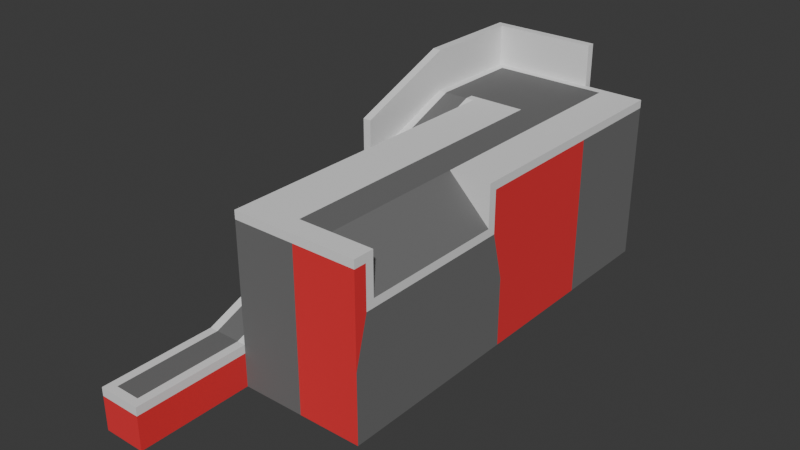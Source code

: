 # Source: lumber.blend  (saved by Blender 4.1.24; exported with 4.5.12 LTS)
import bpy
from mathutils import Matrix  # noqa: F401  (used for matrix-valued properties, if any)

bpy.ops.wm.read_factory_settings(use_empty=True)
scene = bpy.context.scene
scene.name = 'Scene'

# ---- collections
col_mill = bpy.data.collections.new('Mill'); scene.collection.children.link(col_mill)
col_logs = bpy.data.collections.new('Logs'); scene.collection.children.link(col_logs)

# ---- materials (node trees are filled in below, after node groups)
mat_color = bpy.data.materials.new('Color')
mat_color.use_transparent_shadow = False
mat_gray = bpy.data.materials.new('Gray')
mat_gray.alpha_threshold = 0.0
mat_gray.use_transparent_shadow = False
mat_gray.roughness = 0.5
mat_gray.line_color = (0.0, 0.0, 0.0, 1.0)
mat_black = bpy.data.materials.new('Black')
mat_black.use_transparent_shadow = False
mat_white = bpy.data.materials.new('White')
mat_white.alpha_threshold = 0.0
mat_white.use_transparent_shadow = False
mat_white.roughness = 0.5
mat_white.line_color = (0.0, 0.0, 0.0, 1.0)
mat_bark = bpy.data.materials.new('Bark')
mat_bark.use_transparent_shadow = False
mat_inside = bpy.data.materials.new('Inside')
mat_inside.use_transparent_shadow = False

# ---- material node trees
mat_color.use_nodes = True; mat_color.node_tree.nodes.clear()
_N = mat_color.node_tree.nodes; _L = mat_color.node_tree.links
n0 = _N.new('ShaderNodeBsdfPrincipled'); n0.name = 'Principled BSDF'; n0.location = (10, 300)
n0.inputs[0].default_value = (0.8002, 0.02496, 0.03283, 1.0)
n0.inputs[2].default_value = 1.0
n1 = _N.new('ShaderNodeOutputMaterial'); n1.name = 'Material Output'; n1.location = (300, 300)
_L.new(n0.outputs[0], n1.inputs[0])
n1.is_active_output = True
mat_gray.use_nodes = True; mat_gray.node_tree.nodes.clear()
_N = mat_gray.node_tree.nodes; _L = mat_gray.node_tree.links
n0 = _N.new('ShaderNodeOutputMaterial'); n0.name = 'Material Output'; n0.location = (300, 300)
n1 = _N.new('ShaderNodeBsdfPrincipled'); n1.name = 'Principled BSDF'; n1.location = (10, 300)
n1.inputs[0].default_value = (0.1548, 0.1548, 0.1548, 1.0)
n1.inputs[2].default_value = 1.0
n1.inputs[3].default_value = 1.45
_L.new(n1.outputs[0], n0.inputs[0])
n0.is_active_output = True
mat_black.use_nodes = True; mat_black.node_tree.nodes.clear()
_N = mat_black.node_tree.nodes; _L = mat_black.node_tree.links
n0 = _N.new('ShaderNodeBsdfPrincipled'); n0.name = 'Principled BSDF'; n0.location = (10, 300)
n0.inputs[0].default_value = (0.05042, 0.05042, 0.05042, 1.0)
n0.inputs[2].default_value = 1.0
n1 = _N.new('ShaderNodeOutputMaterial'); n1.name = 'Material Output'; n1.location = (300, 300)
_L.new(n0.outputs[0], n1.inputs[0])
n1.is_active_output = True
mat_white.use_nodes = True; mat_white.node_tree.nodes.clear()
_N = mat_white.node_tree.nodes; _L = mat_white.node_tree.links
n0 = _N.new('ShaderNodeOutputMaterial'); n0.name = 'Material Output'; n0.location = (300, 300)
n1 = _N.new('ShaderNodeBsdfPrincipled'); n1.name = 'Principled BSDF'; n1.location = (10, 300)
n1.inputs[2].default_value = 1.0
n1.inputs[3].default_value = 1.45
_L.new(n1.outputs[0], n0.inputs[0])
n0.is_active_output = True
mat_bark.use_nodes = True; mat_bark.node_tree.nodes.clear()
_N = mat_bark.node_tree.nodes; _L = mat_bark.node_tree.links
n0 = _N.new('ShaderNodeBsdfPrincipled'); n0.name = 'Principled BSDF'; n0.location = (10, 300)
n0.inputs[0].default_value = (0.07481, 0.02528, 0.007873, 1.0)
n0.inputs[2].default_value = 1.0
n1 = _N.new('ShaderNodeOutputMaterial'); n1.name = 'Material Output'; n1.location = (300, 300)
_L.new(n0.outputs[0], n1.inputs[0])
n1.is_active_output = True
mat_inside.use_nodes = True; mat_inside.node_tree.nodes.clear()
_N = mat_inside.node_tree.nodes; _L = mat_inside.node_tree.links
n0 = _N.new('ShaderNodeBsdfPrincipled'); n0.name = 'Principled BSDF'; n0.location = (10, 300)
n0.inputs[0].default_value = (0.8005, 0.3868, 0.1131, 1.0)
n0.inputs[2].default_value = 1.0
n1 = _N.new('ShaderNodeOutputMaterial'); n1.name = 'Material Output'; n1.location = (300, 300)
_L.new(n0.outputs[0], n1.inputs[0])
n1.is_active_output = True

# ---- world
world_world = bpy.data.worlds.new('World'); scene.world = world_world
world_world.use_nodes = True; world_world.node_tree.nodes.clear()
_N = world_world.node_tree.nodes; _L = world_world.node_tree.links
n0 = _N.new('ShaderNodeOutputWorld'); n0.name = 'World Output'; n0.location = (300, 300)
n1 = _N.new('ShaderNodeBackground'); n1.name = 'Background'; n1.location = (10, 300)
n1.inputs[0].default_value = (0.05088, 0.05088, 0.05088, 1.0)
_L.new(n1.outputs[0], n0.inputs[0])
n0.is_active_output = True
world_world.color = (0.05088, 0.05088, 0.05088)
world_world.use_sun_shadow = False
world_world.sun_shadow_jitter_overblur = 0.0

# ---- meshes
me_base = bpy.data.meshes.new('Base')
me_base.from_pydata([(5.0, 24.0, 15.0), (10.0, 25.0, 0.0), (10.0, -22.5, 15.0), (10.0, -22.5, 10.0), (-11.0, 26.0, 14.0), (-5.0, -25.0, 15.0), (-6.0, -25.0, 0.0), (10.0, -5.0, 15.0), (-5.0, -12.5, 15.0), (-5.0, 0.0, 15.0), (-6.0, 12.5, 15.0), (10.0, -12.5, 10.0), (10.0, -5.0, 10.0), (10.0, 12.5, 0.0), (-6.0, 0.0, 10.0), (-6.0, -12.5, 5.0), (-10.0, -12.5, 0.0), (-9.0, -25.0, 0.0), (-9.0, 24.0, 15.0), (-9.0, 12.5, 15.0), (-10.0, 0.0, 0.0), (-9.0, -12.5, 5.0), (-9.0, 0.0, 10.0), (2.5, 25.0, 0.0), (5.0, -22.5, 15.0), (2.5, -25.0, 0.0), (2.5, 24.0, 15.0), (5.0, -5.0, 15.0), (2.5, -12.5, 15.0), (10.0, -25.0, 15.0), (10.0, -25.0, 3.25), (10.0, -12.5, 3.25), (10.0, -2.5, 3.25), (10.0, -2.5, 15.0), (2.5, -25.0, 15.0), (5.0, -12.5, 15.0), (-5.0, -12.5, -5.0), (-5.0, -25.0, -5.0), (2.5, 25.0, -5.0), (-5.0, 25.0, -5.0), (2.5, -25.0, -5.0), (10.0, -25.0, -5.0), (10.0, 12.5, -5.0), (10.0, 25.0, -5.0), (-5.0, 12.5, -5.0), (-5.0, 0.0, -5.0), (10.0, -12.5, -5.0), (10.0, -2.5, -5.0), (2.5, 12.5, -5.0), (2.5, 0.0, -5.0), (2.5, -12.5, -5.0), (-10.0, 0.0, -5.0), (-10.0, -12.5, -5.0), (-10.0, -25.0, -5.0), (-10.0, 25.0, -5.0), (-10.0, 12.5, -5.0), (-9.0, -37.5, 0.0), (-10.0, -38.5, -5.0), (-6.0, -37.5, 0.0), (-5.0, -38.5, -5.0), (-5.0, -12.5, 5.0), (-5.0, 0.0, 10.0), (-5.0, -25.0, 0.0), (-10.0, 12.5, 15.0), (-10.0, 25.0, 15.0), (-10.0, -12.5, 5.0), (-10.0, 0.0, 10.0), (-10.0, -25.0, 0.0), (-5.0, -38.5, 0.0), (-10.0, -38.5, 0.0), (-5.0, 12.5, 15.0), (-5.0, 25.0, 15.0), (2.5, 25.0, 15.0), (10.0, 25.0, 15.0), (10.0, 12.5, 15.0), (2.5, 12.5, 15.0), (-5.0, 24.0, 15.0), (-5.0, 13.5, 15.0), (1.0, 13.5, 15.0), (1.0, -12.5, 15.0), (1.0, 12.5, 15.0), (1.0, -1.833, 15.0), (2.5, -2.5, 15.0), (5.0, 12.5, 15.0), (5.0, -2.5, 15.0), (1.0, -22.5, 15.0), (2.5, -22.5, 15.0), (-6.0, 13.5, 15.0), (-5.0, -25.0, -1.0), (-10.0, -12.5, 4.0), (-10.0, 0.0, 9.0), (-10.0, -25.0, -1.0), (-5.0, -38.5, -1.0), (-10.0, -38.5, -1.0), (2.5, 25.0, 14.0), (10.0, 25.0, 14.0), (10.0, 12.5, 14.0), (-5.0, -25.0, 14.0), (-5.0, -12.5, 14.0), (-5.0, 0.0, 14.0), (10.0, -25.0, 14.0), (2.5, -25.0, 14.0), (-5.0, 10.0, 14.0), (10.0, -2.5, 14.0), (10.0, -23.5, 14.0), (10.0, -4.0, 14.0), (10.0, -12.5, 9.0), (10.0, -23.5, 9.0), (10.0, -4.0, 9.0), (2.5, 26.0, 0.0), (-5.0, 26.0, 0.0), (-5.0, 26.0, -5.0), (2.5, 26.0, -5.0), (-5.0, 26.0, 15.0), (2.5, 26.0, 15.0), (-5.0, 26.0, 14.0), (2.5, 26.0, 14.0), (-11.0, 12.5, 15.0), (-11.0, 12.5, 0.0), (-11.0, 0.0, 0.0), (-11.0, 0.0, 10.0), (-11.0, 0.0, -5.0), (-11.0, 12.5, -5.0), (-11.0, 12.5, 14.0), (-11.0, 0.0, 9.0), (-11.0, 26.0, 15.0), (-11.0, 26.0, -5.0), (-11.0, 26.0, 0.0), (-11.0, 0.0, 15.0), (-10.0, 0.0, 15.0), (-10.0, 12.5, 20.0), (-10.0, 25.0, 20.0), (-5.0, 25.0, 20.0), (2.5, 25.0, 20.0), (-11.0, 12.5, 20.0), (2.5, 26.0, 20.0), (-5.0, 26.0, 20.0), (-11.0, 26.0, 20.0)], [], [(25, 101, 97, 62), (23, 94, 95, 1), (1, 95, 96, 13), (13, 96, 103, 32), (7, 27, 12), (31, 30, 41, 46), (1, 13, 42, 43), (62, 97, 98, 60), (60, 98, 99, 61), (61, 99, 102), (10, 87, 18, 19), (82, 81, 79, 28), (15, 14, 22, 21), (66, 63, 130, 129), (6, 17, 56, 58), (117, 120, 128, 134), (16, 89, 90, 20), (117, 125, 4, 123), (14, 10, 19, 22), (51, 20, 119, 121), (6, 15, 21, 17), (25, 62, 88), (83, 75, 82, 84), (0, 83, 74, 73), (16, 20, 51, 52), (13, 32, 47, 42), (30, 25, 40, 41), (125, 113, 115, 4), (55, 51, 121, 122), (30, 100, 101, 25), (27, 35, 11, 12), (11, 106, 108, 12), (27, 7, 33, 84), (2, 24, 34, 29), (35, 27, 82, 28), (24, 86, 34), (50, 46, 41, 40), (38, 43, 42, 48), (48, 42, 47, 49), (49, 47, 46, 50), (45, 36, 52, 51), (36, 37, 53, 52), (39, 44, 55, 54), (44, 45, 51, 55), (45, 49, 50, 36), (44, 48, 49, 45), (39, 38, 48, 44), (36, 50, 40, 37), (32, 31, 46, 47), (23, 1, 43, 38), (53, 37, 59, 57), (37, 88, 92, 59), (87, 10, 70, 77), (14, 15, 60, 61), (10, 14, 61, 102), (15, 6, 62, 60), (19, 18, 64, 63), (21, 22, 66, 65), (22, 19, 63, 66), (17, 21, 65, 67), (26, 72, 71, 76), (58, 56, 69, 68), (56, 17, 67, 69), (6, 58, 68, 62), (26, 0, 73, 72), (18, 76, 71, 64), (81, 82, 75, 80), (79, 81, 9, 8), (80, 78, 77, 70), (81, 80, 70, 9), (74, 83, 84, 33), (82, 27, 84), (5, 34, 86, 85), (85, 86, 28, 79), (86, 24, 35, 28), (77, 76, 18, 87), (26, 75, 83, 0), (5, 85, 79, 8), (68, 69, 93, 92), (73, 74, 96, 95), (110, 127, 4, 115), (72, 73, 95, 94), (62, 68, 92, 88), (38, 39, 111, 112), (91, 89, 16, 53), (74, 33, 103, 96), (72, 94, 116, 114), (65, 66, 90, 89), (69, 67, 91, 93), (92, 93, 57, 59), (93, 91, 53, 57), (53, 16, 52), (8, 9, 99, 98), (9, 70, 102, 99), (5, 8, 98, 97), (34, 5, 97, 101), (29, 34, 101, 100), (2, 29, 100, 104), (12, 108, 105, 7), (80, 75, 26, 78), (77, 78, 26, 76), (40, 25, 88, 37), (70, 10, 102), (2, 104, 107, 3), (106, 31, 32, 108), (108, 32, 103, 105), (3, 107, 106, 11), (67, 65, 89, 91), (107, 104, 100, 30), (106, 107, 30, 31), (11, 35, 24, 3), (33, 7, 105, 103), (24, 2, 3), (54, 55, 122, 126), (110, 109, 112, 111), (110, 115, 116, 109), (113, 114, 116, 115), (39, 54, 126, 111), (94, 23, 109, 116), (23, 38, 112, 109), (119, 124, 123, 118), (4, 127, 118, 123), (127, 126, 122, 118), (119, 118, 122, 121), (120, 117, 123, 124), (126, 127, 110, 111), (90, 66, 120, 124), (20, 90, 124, 119), (71, 72, 133, 132), (72, 114, 135, 133), (132, 133, 135, 136), (129, 130, 134, 128), (137, 131, 132, 136), (137, 134, 130, 131), (120, 66, 129, 128), (113, 125, 137, 136), (125, 117, 134, 137), (114, 113, 136, 135), (64, 71, 132, 131), (63, 64, 131, 130)])
me_base.polygons.foreach_set('material_index', [1, 1, 1, 0, 3, 1, 1, 1, 1, 1, 1, 1, 1, 3, 1, 3, 0, 3, 1, 0, 1, 1, 1, 3, 0, 0, 0, 3, 0, 0, 1, 3, 3, 3, 1, 3, 0, 0, 0, 0, 0, 0, 0, 0, 0, 0, 0, 0, 1, 1, 0, 0, 3, 3, 3, 3, 3, 3, 3, 3, 3, 3, 3, 3, 3, 3, 1, 3, 3, 3, 3, 1, 3, 1, 1, 1, 1, 3, 3, 3, 0, 3, 3, 0, 0, 3, 3, 3, 3, 0, 0, 0, 3, 3, 3, 3, 3, 3, 3, 1, 1, 1, 3, 3, 1, 0, 3, 3, 0, 1, 1, 3, 3, 0, 0, 0, 3, 0, 0, 0, 0, 0, 0, 0, 3, 0, 3, 0, 3, 3, 3, 3, 3, 3, 3, 3, 3, 3, 3, 3])
_uv = me_base.uv_layers.new(name='UVMap')
_uv.uv.foreach_set('vector', [0.375, 0.875, 0.6083, 0.875, 0.6083, 1.0, 0.375, 1.0, 0.375, 0.375, 0.6083, 0.375, 0.6083, 0.5, 0.375, 0.5, 0.375, 0.5, 0.6083, 0.5, 0.6083, 0.5625, 0.375, 0.5625, 0.375, 0.5625, 0.6083, 0.5625, 0.6083, 0.625, 0.375, 0.625, 0.625, 0.6375, 0.7083, 0.6375, 0.4167, 0.6375, 0.375, 0.6875, 0.375, 0.75, 0.375, 0.75, 0.375, 0.6875, 0.375, 0.5, 0.375, 0.5625, 0.375, 0.5625, 0.375, 0.5, 0.375, 0.0, 0.6083, 0.0, 0.6083, 0.0625, 0.4583, 0.0625, 0.4583, 0.0625, 0.6083, 0.0625, 0.6083, 0.125, 0.5417, 0.125, 0.5417, 0.125, 0.6083, 0.125, 0.6083, 0.175, 0.625, 0.1875, 0.0, 0.0, 0.875, 0.505, 0.875, 0.5625, 0.75, 0.625, 0.7833, 0.625, 0.7833, 0.6875, 0.75, 0.6875, 0.4583, 0.0625, 0.5417, 0.125, 0.5417, 0.125, 0.4583, 0.0625, 0.5417, 0.125, 0.625, 0.1875, 0.625, 0.1875, 0.5417, 0.125, 0.375, 0.0, 0.375, 0.0, 0.375, 0.0, 0.375, 0.0, 0.625, 0.1875, 0.5417, 0.125, 0.5417, 0.125, 0.625, 0.1875, 0.375, 0.0625, 0.4417, 0.0625, 0.525, 0.125, 0.375, 0.125, 0.625, 0.1875, 0.625, 0.25, 0.625, 0.25, 0.625, 0.1875, 0.5417, 0.125, 0.625, 0.1875, 0.625, 0.1875, 0.5417, 0.125, 0.375, 0.125, 0.375, 0.125, 0.375, 0.125, 0.375, 0.125, 0.375, 0.0, 0.4583, 0.0625, 0.4583, 0.0625, 0.375, 0.0, 0.375, 0.875, 0.375, 1.0, 0.375, 1.0, 0.7083, 0.5625, 0.75, 0.5625, 0.75, 0.625, 0.7083, 0.625, 0.6417, 0.505, 0.7083, 0.5625, 0.625, 0.5625, 0.625, 0.5, 0.375, 0.0625, 0.375, 0.125, 0.375, 0.125, 0.375, 0.0625, 0.375, 0.5625, 0.375, 0.625, 0.375, 0.625, 0.375, 0.5625, 0.375, 0.75, 0.375, 0.875, 0.375, 0.875, 0.375, 0.75, 0.625, 0.25, 0.625, 0.25, 0.625, 0.25, 0.625, 0.25, 0.125, 0.5625, 0.125, 0.625, 0.125, 0.625, 0.125, 0.5625, 0.375, 0.75, 0.6083, 0.75, 0.6083, 0.875, 0.375, 0.875, 0.7083, 0.6375, 0.7083, 0.6875, 0.4167, 0.6875, 0.4167, 0.6375, 0.4167, 0.6875, 0.4167, 0.6875, 0.4739, 0.6325, 0.4167, 0.6375, 0.7083, 0.6375, 0.625, 0.6375, 0.625, 0.625, 0.7083, 0.625, 0.625, 0.7375, 0.7083, 0.7375, 0.75, 0.75, 0.625, 0.75, 0.7083, 0.6875, 0.7083, 0.6375, 0.75, 0.625, 0.75, 0.6875, 0.7083, 0.7375, 0.75, 0.7375, 0.75, 0.75, 0.25, 0.6875, 0.375, 0.6875, 0.375, 0.75, 0.25, 0.75, 0.25, 0.5, 0.375, 0.5, 0.375, 0.5625, 0.25, 0.5625, 0.25, 0.5625, 0.375, 0.5625, 0.375, 0.625, 0.25, 0.625, 0.25, 0.625, 0.375, 0.625, 0.375, 0.6875, 0.25, 0.6875, 0.125, 0.625, 0.125, 0.6875, 0.125, 0.6875, 0.125, 0.625, 0.125, 0.6875, 0.125, 0.75, 0.125, 0.75, 0.125, 0.6875, 0.125, 0.5, 0.125, 0.5625, 0.125, 0.5625, 0.125, 0.5, 0.125, 0.5625, 0.125, 0.625, 0.125, 0.625, 0.125, 0.5625, 0.125, 0.625, 0.25, 0.625, 0.25, 0.6875, 0.125, 0.6875, 0.125, 0.5625, 0.25, 0.5625, 0.25, 0.625, 0.125, 0.625, 0.125, 0.5, 0.25, 0.5, 0.25, 0.5625, 0.125, 0.5625, 0.125, 0.6875, 0.25, 0.6875, 0.25, 0.75, 0.125, 0.75, 0.375, 0.625, 0.375, 0.6875, 0.375, 0.6875, 0.375, 0.625, 0.375, 0.375, 0.375, 0.5, 0.375, 0.5, 0.375, 0.375, 0.125, 0.75, 0.125, 0.75, 0.125, 0.75, 0.125, 0.75, 0.375, 1.0, 0.375, 1.0, 0.375, 1.0, 0.375, 1.0, 0.0, 0.0, 0.625, 0.1875, 0.875, 0.5625, 0.875, 0.5575, 0.5417, 0.125, 0.4583, 0.0625, 0.4583, 0.0625, 0.5417, 0.125, 0.625, 0.1875, 0.5417, 0.125, 0.5417, 0.125, 0.6083, 0.175, 0.4583, 0.0625, 0.375, 0.0, 0.375, 0.0, 0.4583, 0.0625, 0.875, 0.5625, 0.875, 0.505, 0.875, 0.5, 0.875, 0.5625, 0.4583, 0.0625, 0.5417, 0.125, 0.5417, 0.125, 0.4583, 0.0625, 0.5417, 0.125, 0.625, 0.1875, 0.625, 0.1875, 0.5417, 0.125, 0.375, 0.0, 0.4583, 0.0625, 0.4583, 0.0625, 0.375, 0.0, 0.75, 0.505, 0.75, 0.5, 0.875, 0.5, 0.875, 0.505, 0.375, 0.0, 0.375, 0.0, 0.375, 0.0, 0.375, 0.0, 0.375, 0.0, 0.375, 0.0, 0.375, 0.0, 0.375, 0.0, 0.375, 0.0, 0.375, 0.0, 0.375, 0.0, 0.375, 0.0, 0.75, 0.505, 0.6417, 0.505, 0.625, 0.5, 0.75, 0.5, 0.875, 0.505, 0.875, 0.505, 0.875, 0.5, 0.875, 0.5, 0.75, 0.6222, 0.75, 0.625, 0.75, 0.5625, 0.75, 0.5625, 0.7833, 0.6875, 0.7833, 0.625, 0.875, 0.625, 0.875, 0.6875, 0.7833, 0.5625, 0.7833, 0.5575, 0.875, 0.5575, 0.875, 0.5625, 0.7833, 0.625, 0.7833, 0.5625, 0.875, 0.5625, 0.875, 0.625, 0.625, 0.5625, 0.7083, 0.5625, 0.7083, 0.625, 0.625, 0.625, 0.75, 0.625, 0.7083, 0.6375, 0.7083, 0.625, 0.625, 0.0, 0.75, 0.75, 0.75, 0.7375, 0.75, 0.7375, 0.75, 0.7375, 0.75, 0.7375, 0.75, 0.6875, 0.75, 0.6875, 0.75, 0.7375, 0.7083, 0.7375, 0.7083, 0.6875, 0.75, 0.6875, 0.875, 0.5575, 0.875, 0.505, 0.875, 0.505, 0.0, 0.0, 0.75, 0.505, 0.75, 0.5625, 0.7083, 0.5625, 0.6417, 0.505, 0.625, 0.0, 0.75, 0.7375, 0.75, 0.6875, 0.875, 0.6875, 0.375, 0.0, 0.375, 0.0, 0.375, 0.0, 0.375, 0.0, 0.625, 0.5, 0.625, 0.5625, 0.625, 0.5625, 0.625, 0.5, 0.375, 0.25, 0.4364, 0.25, 0.6083, 0.25, 0.6083, 0.25, 0.625, 0.375, 0.625, 0.5, 0.625, 0.5, 0.625, 0.375, 0.375, 1.0, 0.375, 1.0, 0.375, 1.0, 0.375, 1.0, 0.25, 0.5, 0.125, 0.5, 0.125, 0.5, 0.25, 0.5, 0.375, 0.0, 0.4417, 0.0625, 0.375, 0.0625, 0.375, 0.0, 0.625, 0.5625, 0.625, 0.625, 0.625, 0.625, 0.625, 0.5625, 0.625, 0.375, 0.625, 0.375, 0.625, 0.375, 0.625, 0.375, 0.4583, 0.0625, 0.5417, 0.125, 0.5417, 0.125, 0.4583, 0.0625, 0.375, 0.0, 0.375, 0.0, 0.375, 0.0, 0.375, 0.0, 0.375, 0.0, 0.375, 0.0, 0.375, 0.0, 0.375, 0.0, 0.375, 0.0, 0.375, 0.0, 0.375, 0.0, 0.375, 0.0, 0.375, 0.0, 0.375, 0.0625, 0.375, 0.0625, 0.625, 0.0625, 0.625, 0.125, 0.625, 0.125, 0.625, 0.0625, 0.625, 0.125, 0.625, 0.1875, 0.625, 0.175, 0.625, 0.125, 0.625, 0.0, 0.625, 0.0625, 0.625, 0.0625, 0.625, 0.0, 0.625, 0.875, 0.625, 1.0, 0.625, 1.0, 0.625, 0.875, 0.625, 0.75, 0.625, 0.875, 0.625, 0.875, 0.625, 0.75, 0.625, 0.7375, 0.625, 0.75, 0.625, 0.75, 0.625, 0.7425, 0.4167, 0.6375, 0.4739, 0.6325, 0.5833, 0.6375, 0.625, 0.6375, 0.75, 0.5625, 0.75, 0.5625, 0.75, 0.505, 0.7833, 0.5575, 0.875, 0.5575, 0.7833, 0.5575, 0.75, 0.505, 0.875, 0.505, 0.375, 0.875, 0.375, 0.875, 0.375, 1.0, 0.375, 1.0, 0.625, 0.1875, 0.625, 0.1875, 0.6083, 0.175, 0.625, 0.7375, 0.625, 0.7425, 0.4167, 0.7375, 0.4167, 0.7375, 0.4125, 0.6875, 0.375, 0.6875, 0.375, 0.625, 0.451, 0.6325, 0.451, 0.6325, 0.375, 0.625, 0.6083, 0.625, 0.5933, 0.6325, 0.4167, 0.7375, 0.4167, 0.7375, 0.4167, 0.6875, 0.4167, 0.6875, 0.375, 0.0, 0.4583, 0.0625, 0.4583, 0.0625, 0.375, 0.0, 0.451, 0.7425, 0.5933, 0.7425, 0.6083, 0.75, 0.375, 0.75, 0.4125, 0.6875, 0.451, 0.7425, 0.375, 0.75, 0.375, 0.6875, 0.4167, 0.6875, 0.7083, 0.6875, 0.7083, 0.7375, 0.4167, 0.7375, 0.625, 0.625, 0.625, 0.6375, 0.625, 0.6325, 0.625, 0.625, 0.7083, 0.7375, 0.625, 0.7375, 0.4167, 0.7375, 0.125, 0.5, 0.125, 0.5625, 0.125, 0.5625, 0.125, 0.5, 0.375, 0.25, 0.375, 0.375, 0.375, 0.375, 0.375, 0.25, 0.375, 0.25, 0.6083, 0.25, 0.6083, 0.375, 0.375, 0.375, 0.625, 0.25, 0.625, 0.375, 0.625, 0.375, 0.625, 0.25, 0.125, 0.5, 0.125, 0.5, 0.125, 0.5, 0.125, 0.5, 0.6083, 0.375, 0.375, 0.375, 0.375, 0.375, 0.6083, 0.375, 0.375, 0.375, 0.375, 0.375, 0.375, 0.375, 0.375, 0.375, 0.375, 0.125, 0.525, 0.125, 0.6083, 0.1875, 0.375, 0.1875, 0.6083, 0.25, 0.4364, 0.25, 0.375, 0.1875, 0.6083, 0.1875, 0.4364, 0.25, 0.375, 0.25, 0.375, 0.1875, 0.375, 0.1875, 0.375, 0.125, 0.375, 0.1875, 0.375, 0.1875, 0.375, 0.125, 0.5417, 0.125, 0.625, 0.1875, 0.625, 0.1875, 0.5417, 0.125, 0.375, 0.25, 0.4364, 0.25, 0.375, 0.25, 0.375, 0.25, 0.5417, 0.125, 0.5417, 0.125, 0.5417, 0.125, 0.5417, 0.125, 0.375, 0.125, 0.525, 0.125, 0.525, 0.125, 0.375, 0.125, 0.875, 0.5, 0.75, 0.5, 0.75, 0.5, 0.875, 0.5, 0.625, 0.375, 0.625, 0.375, 0.625, 0.375, 0.625, 0.375, 0.875, 0.5, 0.75, 0.5, 0.75, 0.5, 0.875, 0.5, 0.5417, 0.125, 0.625, 0.1875, 0.625, 0.1875, 0.5417, 0.125, 0.875, 0.5, 0.875, 0.5, 0.875, 0.5, 0.875, 0.5, 0.875, 0.5, 0.875, 0.5625, 0.875, 0.5625, 0.875, 0.5, 0.5417, 0.125, 0.5417, 0.125, 0.5417, 0.125, 0.5417, 0.125, 0.625, 0.25, 0.625, 0.25, 0.625, 0.25, 0.625, 0.25, 0.625, 0.25, 0.625, 0.1875, 0.625, 0.1875, 0.625, 0.25, 0.625, 0.375, 0.625, 0.25, 0.625, 0.25, 0.625, 0.375, 0.875, 0.5, 0.875, 0.5, 0.875, 0.5, 0.875, 0.5, 0.875, 0.5625, 0.875, 0.5, 0.875, 0.5, 0.875, 0.5625])
me_base.materials.append(mat_color)
me_base.materials.append(mat_gray)
me_base.materials.append(mat_black)
me_base.materials.append(mat_white)
me_base.use_mirror_vertex_groups = False
me_base.update()
me_depot = bpy.data.meshes.new('Depot')
me_depot.from_pydata([(0.0, -10.0, -2.0), (0.0, -10.0, 5.0), (0.0, 10.0, -2.0), (0.0, 10.0, 5.0), (2.0, -10.0, -2.0), (2.0, -10.0, 5.0), (2.0, 10.0, -2.0), (2.0, 10.0, 5.0), (0.0, -12.0, 5.0), (0.0, -12.0, -2.0), (0.0, 12.0, 5.0), (0.0, 12.0, -2.0), (2.0, 12.0, -2.0), (2.0, 12.0, 5.0), (2.0, -12.0, -2.0), (2.0, -12.0, 5.0), (-5.0, -10.0, 5.0), (-5.0, -10.0, -2.0), (-5.0, 10.0, 5.0), (-5.0, 10.0, -2.0), (-5.0, -12.0, 5.0), (-5.0, -12.0, -2.0), (-5.0, 12.0, 5.0), (-5.0, 12.0, -2.0), (7.0, -6.0, -2.0), (7.0, -9.146, -2.0), (9.0, -6.0, -2.0), (9.0, -6.0, 8.0), (9.0, -8.0, -2.0), (9.0, -8.0, 8.0), (7.0, 6.0, -2.0), (7.0, 9.146, -2.0), (9.0, 6.0, -2.0), (9.0, 6.0, 8.0), (9.0, 8.0, -2.0), (9.0, 8.0, 8.0), (0.0, 10.0, 12.7), (2.0, 10.0, 12.7), (0.0, -10.0, 12.7), (2.0, -10.0, 12.7), (0.0, 12.0, 12.7), (2.0, 12.0, 12.7), (0.0, -12.0, 12.7), (2.0, -12.0, 12.7), (0.0, -10.0, 11.7), (0.0, -12.0, 11.7), (2.0, -10.0, 11.7), (2.0, -12.0, 11.7), (0.0, 10.0, 11.7), (0.0, 12.0, 11.7), (2.0, 10.0, 11.7), (2.0, 12.0, 11.7), (9.0, -6.0, 7.0), (7.0, -6.0, 8.25), (9.0, 6.0, 7.0), (7.0, 6.0, 8.25), (0.0, -10.0, 2.0), (0.0, 10.0, 2.0), (2.0, -10.0, 2.0), (2.0, 10.0, 2.0), (0.0, 10.0, 1.5), (0.0, -10.0, 1.5), (-5.0, -10.0, 2.75), (-5.0, 10.0, 2.75), (9.0, 8.0, 7.0), (7.0, 9.146, 8.25), (0.0, 0.0, -2.0), (2.0, 0.0, -2.0), (9.0, 0.0, 8.0), (2.0, 0.0, 12.7), (0.0, 0.0, 12.7), (0.0, 0.0, 11.7), (2.0, 0.0, 11.7), (9.0, 0.0, 7.0), (7.0, 0.0, 8.25), (0.0, 0.0, 2.0), (2.0, 0.0, 2.0), (0.0, 0.0, 1.5), (-5.0, 0.0, 2.75), (-5.0, 0.0, -2.0), (9.0, -8.0, 7.0), (7.0, -9.146, 8.25)], [], [(77, 75, 57, 60), (7, 59, 6, 12, 13), (67, 6, 59, 76), (5, 15, 14, 4, 58), (77, 61, 56, 75), (11, 10, 13, 12), (67, 76, 58, 4), (6, 2, 11, 12), (74, 73, 52, 53), (49, 48, 36, 40), (60, 57, 3, 18, 63), (45, 42, 38, 44), (19, 63, 18, 22, 23), (62, 78, 79, 17), (61, 62, 16, 1, 56), (4, 14, 9, 0), (11, 2, 19, 23), (10, 11, 23, 22), (3, 10, 22, 18), (1, 44, 46, 5), (72, 74, 53, 46), (71, 44, 38, 70), (17, 21, 20, 16, 62), (9, 21, 17, 0), (35, 41, 37, 33), (30, 55, 65, 31), (65, 35, 64), (34, 64, 54, 32), (32, 54, 55, 30), (31, 34, 32, 30), (29, 27, 39, 43), (24, 25, 81, 53), (36, 37, 41, 40), (81, 80, 29), (38, 42, 43, 39), (51, 49, 40, 41), (69, 68, 33, 37), (70, 69, 37, 36), (5, 46, 47, 15), (8, 45, 44, 1), (25, 24, 26, 28), (26, 24, 53, 52), (13, 10, 49, 51), (7, 13, 51, 50), (10, 3, 48, 49), (3, 7, 50, 48), (47, 43, 42, 45), (65, 51, 41, 35), (71, 70, 36, 48), (71, 48, 50, 72), (72, 50, 55, 74), (70, 38, 39, 69), (55, 50, 51, 65), (74, 55, 54, 73), (71, 72, 46, 44), (5, 58, 56, 1), (7, 3, 57, 59), (58, 76, 75, 56), (77, 60, 63, 78), (9, 14, 15, 8), (54, 64, 35, 33), (31, 65, 64, 34), (63, 19, 79, 78), (25, 28, 80, 81), (52, 27, 29, 80), (59, 57, 75, 76), (53, 81, 47, 46), (81, 29, 43, 47), (69, 39, 27, 68), (15, 47, 45, 8), (28, 26, 52, 80), (1, 16, 20, 8), (8, 20, 21, 9), (33, 68, 73, 54), (77, 78, 62, 61), (2, 6, 67, 66), (19, 2, 66, 79), (27, 52, 73, 68), (0, 66, 67, 4), (17, 79, 66, 0)])
me_depot.polygons.foreach_set('material_index', [0, 0, 0, 0, 0, 0, 0, 0, 2, 2, 3, 2, 3, 1, 3, 0, 0, 3, 3, 0, 2, 2, 3, 0, 2, 0, 2, 0, 0, 0, 2, 0, 2, 2, 2, 2, 2, 2, 0, 0, 0, 0, 0, 0, 0, 0, 2, 2, 2, 2, 2, 2, 2, 2, 2, 0, 0, 0, 1, 0, 2, 0, 1, 0, 2, 0, 2, 2, 2, 0, 0, 3, 3, 2, 1, 0, 1, 2, 0, 1])
_uv = me_depot.uv_layers.new(name='UVMap')
_uv.uv.foreach_set('vector', [0.4643, 0.125, 0.5536, 0.125, 0.5536, 0.25, 0.4643, 0.25, 0.625, 0.5, 0.5536, 0.5, 0.375, 0.5, 0.375, 0.5, 0.625, 0.5, 0.375, 0.625, 0.375, 0.5, 0.625, 0.5, 0.5893, 0.625, 0.625, 0.5, 0.625, 0.5, 0.375, 0.5, 0.375, 0.5, 0.5536, 0.5, 0.4643, 0.125, 0.4643, 0.25, 0.5536, 0.25, 0.5536, 0.125, 0.375, 0.25, 0.625, 0.25, 0.625, 0.5, 0.375, 0.5, 0.375, 0.625, 0.5893, 0.625, 0.625, 0.5, 0.375, 0.5, 0.375, 0.5, 0.125, 0.5, 0.125, 0.5, 0.375, 0.5, 0.0, 0.0, 0.3125, 0.375, 0.625, 0.75, 0.0, 0.0, 0.875, 0.5, 0.875, 0.5, 0.875, 0.5, 0.875, 0.5, 0.4643, 0.25, 0.5536, 0.25, 0.625, 0.25, 0.625, 0.25, 0.5, 0.25, 0.875, 0.5, 0.875, 0.5, 0.875, 0.5, 0.875, 0.5, 0.375, 0.25, 0.5, 0.25, 0.625, 0.25, 0.625, 0.25, 0.375, 0.25, 0.0, 0.0, 0.0, 0.0, 0.0, 0.0, 0.0, 0.0, 0.4643, 0.25, 0.5, 0.25, 0.625, 0.25, 0.625, 0.25, 0.5536, 0.25, 0.375, 0.5, 0.375, 0.5, 0.125, 0.5, 0.125, 0.5, 0.125, 0.5, 0.125, 0.5, 0.125, 0.5, 0.125, 0.5, 0.625, 0.25, 0.375, 0.25, 0.375, 0.25, 0.625, 0.25, 0.875, 0.5, 0.875, 0.5, 0.875, 0.5, 0.875, 0.5, 0.875, 0.5, 0.875, 0.5, 0.625, 0.5, 0.625, 0.5, 0.0, 0.0, 0.0, 0.0, 0.0, 0.0, 0.0, 0.0, 0.0, 0.0, 0.0, 0.0, 0.0, 0.0, 0.0, 0.0, 0.375, 0.25, 0.375, 0.25, 0.625, 0.25, 0.625, 0.25, 0.5, 0.25, 0.125, 0.5, 0.125, 0.5, 0.125, 0.5, 0.125, 0.5, 0.625, 0.5, 0.625, 0.5, 0.625, 0.5, 0.625, 0.75, 0.375, 0.0, 0.6, 0.0, 0.6, 0.25, 0.375, 0.25, 0.625, 0.25, 0.625, 0.5, 0.6, 0.5, 0.375, 0.5, 0.6, 0.5, 0.6, 0.75, 0.375, 0.75, 0.375, 0.75, 0.6, 0.75, 0.6, 1.0, 0.375, 1.0, 0.125, 0.5, 0.375, 0.5, 0.375, 0.75, 0.125, 0.75, 0.625, 0.5, 0.625, 0.75, 0.625, 0.5, 0.625, 0.5, 0.375, 0.0, 0.375, 0.25, 0.6, 0.25, 0.6, 0.0, 0.875, 0.5, 0.625, 0.5, 0.625, 0.5, 0.875, 0.5, 0.6, 0.25, 0.6, 0.5, 0.625, 0.5, 0.875, 0.5, 0.875, 0.5, 0.625, 0.5, 0.625, 0.5, 0.625, 0.5, 0.625, 0.25, 0.625, 0.25, 0.625, 0.5, 0.3125, 0.25, 0.3125, 0.375, 0.625, 0.75, 0.625, 0.5, 0.0, 0.0, 0.0, 0.0, 0.0, 0.0, 0.0, 0.0, 0.625, 0.5, 0.625, 0.5, 0.625, 0.5, 0.625, 0.5, 0.875, 0.5, 0.875, 0.5, 0.875, 0.5, 0.875, 0.5, 0.125, 0.5, 0.125, 0.75, 0.375, 0.75, 0.375, 0.5, 0.375, 0.75, 0.375, 1.0, 0.6, 1.0, 0.6, 0.75, 0.625, 0.5, 0.625, 0.25, 0.625, 0.25, 0.625, 0.5, 0.625, 0.5, 0.625, 0.5, 0.625, 0.5, 0.625, 0.5, 0.875, 0.5, 0.875, 0.5, 0.875, 0.5, 0.875, 0.5, 0.875, 0.5, 0.625, 0.5, 0.625, 0.5, 0.875, 0.5, 0.625, 0.5, 0.625, 0.5, 0.625, 0.25, 0.625, 0.25, 0.0, 0.0, 0.0, 0.0, 0.0, 0.0, 0.0, 0.0, 0.0, 0.0, 0.0, 0.0, 0.0, 0.0, 0.0, 0.0, 0.0, 0.0, 0.0, 0.0, 0.0, 0.0, 0.0, 0.0, 0.0, 0.0, 0.0, 0.0, 0.0, 0.0, 0.0, 0.0, 0.0, 0.0, 0.0, 0.0, 0.0, 0.0, 0.0, 0.0, 0.0, 0.0, 0.0, 0.0, 0.0, 0.0, 0.0, 0.0, 0.0, 0.0, 0.0, 0.0, 0.625, 0.75, 0.3125, 0.375, 0.0, 0.0, 0.0, 0.0, 0.0, 0.0, 0.0, 0.0, 0.625, 0.5, 0.625, 0.5, 0.875, 0.5, 0.875, 0.5, 0.625, 0.5, 0.875, 0.5, 0.875, 0.5, 0.625, 0.5, 0.625, 0.5, 0.625, 0.625, 0.875, 0.625, 0.875, 0.5, 0.0, 0.0, 0.0, 0.0, 0.0, 0.0, 0.0, 0.0, 0.375, 0.25, 0.375, 0.5, 0.625, 0.5, 0.625, 0.25, 0.6, 0.75, 0.6, 0.5, 0.625, 0.5, 0.625, 0.75, 0.375, 0.25, 0.6, 0.25, 0.6, 0.5, 0.375, 0.5, 0.0, 0.0, 0.0, 0.0, 0.0, 0.0, 0.0, 0.0, 0.375, 0.25, 0.375, 0.5, 0.6, 0.5, 0.6, 0.25, 0.6, 0.75, 0.625, 0.75, 0.625, 0.5, 0.6, 0.5, 0.625, 0.5, 0.875, 0.5, 0.875, 0.625, 0.625, 0.625, 0.0, 0.0, 0.0, 0.0, 0.0, 0.0, 0.0, 0.0, 0.0, 0.0, 0.0, 0.0, 0.0, 0.0, 0.0, 0.0, 0.3125, 0.25, 0.625, 0.5, 0.625, 0.75, 0.3125, 0.375, 0.625, 0.5, 0.625, 0.5, 0.625, 0.25, 0.625, 0.25, 0.375, 0.5, 0.375, 0.75, 0.6, 0.75, 0.6, 0.5, 0.875, 0.5, 0.875, 0.5, 0.875, 0.5, 0.875, 0.5, 0.625, 0.25, 0.625, 0.25, 0.375, 0.25, 0.375, 0.25, 0.625, 0.75, 0.3125, 0.375, 0.3125, 0.375, 0.625, 0.75, 0.0, 0.0, 0.0, 0.0, 0.0, 0.0, 0.0, 0.0, 0.125, 0.5, 0.375, 0.5, 0.375, 0.625, 0.125, 0.625, 0.0, 0.0, 0.0, 0.0, 0.0, 0.0, 0.0, 0.0, 0.625, 0.75, 0.625, 0.75, 0.3125, 0.375, 0.3125, 0.375, 0.125, 0.5, 0.125, 0.625, 0.375, 0.625, 0.375, 0.5, 0.0, 0.0, 0.0, 0.0, 0.0, 0.0, 0.0, 0.0])
me_depot.materials.append(mat_color)
me_depot.materials.append(mat_bark)
me_depot.materials.append(mat_white)
me_depot.materials.append(mat_gray)
me_depot.update()
me_sawframe = bpy.data.meshes.new('SawFrame')
me_sawframe.from_pydata([(3.0, -1.0, -1.0), (3.0, -1.0, 3.75), (3.0, 1.0, -1.0), (3.0, 1.0, 3.75), (5.0, -1.0, -1.0), (5.0, -1.0, 3.75), (5.0, 1.0, -1.0), (5.0, 1.0, 3.75), (-5.0, -1.0, -1.0), (-5.0, -1.0, 3.75), (-5.0, 1.0, -1.0), (-5.0, 1.0, 3.75), (-3.0, -1.0, -1.0), (-3.0, -1.0, 3.75), (-3.0, 1.0, -1.0), (-3.0, 1.0, 3.75), (3.0, -1.0, 4.75), (3.0, 1.0, 4.75), (5.0, 1.0, 4.75), (5.0, -1.0, 4.75), (-5.0, -1.0, 4.75), (-5.0, 1.0, 4.75), (-3.0, 1.0, 4.75), (-3.0, -1.0, 4.75), (0.5, -1.0, 4.75), (-0.5, -1.0, 4.75), (0.5, -1.0, 3.75), (-0.5, -1.0, 3.75), (0.5, 1.0, 4.75), (-0.5, 1.0, 4.75), (-0.5, 1.0, 3.75), (0.5, 1.0, 3.75), (3.0, -1.0, 0.0), (3.0, 1.0, 0.0), (5.0, 1.0, 0.0), (5.0, -1.0, 0.0), (-5.0, -1.0, 0.0), (-5.0, 1.0, 0.0), (-3.0, 1.0, 0.0), (-3.0, -1.0, 0.0), (0.5, -1.0, 0.0), (-0.5, -1.0, 0.0), (0.5, 1.0, 0.0), (-0.5, 1.0, 0.0), (-0.5, -1.0, -1.0), (0.5, -1.0, -1.0), (0.5, 1.0, -1.0), (-0.5, 1.0, -1.0)], [], [(32, 1, 3, 33), (33, 3, 7, 34), (34, 7, 5, 35), (35, 5, 1, 32), (2, 6, 4, 0), (25, 29, 22, 23), (36, 9, 11, 37), (37, 11, 15, 38), (38, 15, 13, 39), (39, 13, 9, 36), (10, 14, 12, 8), (1, 5, 19, 16), (18, 17, 16, 19), (22, 21, 20, 23), (7, 3, 17, 18), (11, 9, 20, 21), (9, 13, 23, 20), (5, 7, 18, 19), (15, 11, 21, 22), (27, 25, 23, 13), (28, 17, 3, 31), (27, 13, 15, 30), (1, 26, 31, 3), (26, 27, 30, 31), (22, 29, 30, 15), (29, 28, 31, 30), (1, 16, 24, 26), (26, 24, 25, 27), (16, 17, 28, 24), (24, 28, 29, 25), (4, 35, 32, 0), (6, 34, 35, 4), (2, 33, 34, 6), (40, 45, 0, 32), (12, 39, 36, 8), (41, 43, 38, 39), (10, 37, 38, 14), (8, 36, 37, 10), (47, 14, 38, 43), (47, 44, 12, 14), (2, 0, 45, 46), (46, 45, 44, 47), (2, 46, 42, 33), (46, 47, 43, 42), (32, 33, 42, 40), (40, 42, 43, 41), (39, 12, 44, 41), (41, 44, 45, 40)])
me_sawframe.polygons.foreach_set('material_index', [0, 0, 0, 0, 0, 0, 0, 0, 0, 0, 0, 0, 0, 0, 0, 0, 0, 0, 0, 0, 0, 0, 0, 1, 0, 1, 0, 1, 0, 1, 0, 0, 0, 0, 0, 0, 0, 0, 0, 0, 0, 1, 0, 1, 0, 1, 0, 1])
_uv = me_sawframe.uv_layers.new(name='UVMap')
_uv.uv.foreach_set('vector', [0.4375, 0.0, 0.625, 0.0, 0.625, 0.25, 0.4375, 0.25, 0.4375, 0.25, 0.625, 0.25, 0.625, 0.5, 0.4375, 0.5, 0.4375, 0.5, 0.625, 0.5, 0.625, 0.75, 0.4375, 0.75, 0.4375, 0.75, 0.625, 0.75, 0.625, 1.0, 0.4375, 1.0, 0.125, 0.5, 0.375, 0.5, 0.375, 0.75, 0.125, 0.75, 0.625, 0.8333, 0.7083, 0.5, 0.625, 0.5, 0.625, 0.75, 0.4375, 0.0, 0.625, 0.0, 0.625, 0.25, 0.4375, 0.25, 0.4375, 0.25, 0.625, 0.25, 0.625, 0.5, 0.4375, 0.5, 0.4375, 0.5, 0.625, 0.5, 0.625, 0.75, 0.4375, 0.75, 0.4375, 0.75, 0.625, 0.75, 0.625, 1.0, 0.4375, 1.0, 0.125, 0.5, 0.375, 0.5, 0.375, 0.75, 0.125, 0.75, 0.625, 1.0, 0.625, 0.75, 0.625, 0.75, 0.625, 1.0, 0.625, 0.5, 0.875, 0.5, 0.875, 0.75, 0.625, 0.75, 0.625, 0.5, 0.875, 0.5, 0.875, 0.75, 0.625, 0.75, 0.625, 0.5, 0.625, 0.25, 0.625, 0.25, 0.625, 0.5, 0.625, 0.25, 0.625, 0.0, 0.625, 0.0, 0.625, 0.25, 0.625, 1.0, 0.625, 0.75, 0.625, 0.75, 0.625, 1.0, 0.625, 0.75, 0.625, 0.5, 0.625, 0.5, 0.625, 0.75, 0.625, 0.5, 0.625, 0.25, 0.625, 0.25, 0.625, 0.5, 0.625, 0.8333, 0.625, 0.8333, 0.625, 0.75, 0.625, 0.75, 0.7917, 0.5, 0.875, 0.5, 0.625, 0.25, 0.625, 0.3333, 0.625, 0.8333, 0.625, 0.75, 0.625, 0.5, 0.625, 0.4167, 0.625, 1.0, 0.625, 0.9167, 0.625, 0.3333, 0.625, 0.25, 0.625, 0.9167, 0.625, 0.8333, 0.625, 0.4167, 0.625, 0.3333, 0.625, 0.5, 0.7083, 0.5, 0.625, 0.4167, 0.625, 0.5, 0.7083, 0.5, 0.7917, 0.5, 0.625, 0.3333, 0.625, 0.4167, 0.625, 1.0, 0.625, 1.0, 0.625, 0.9167, 0.625, 0.9167, 0.625, 0.9167, 0.625, 0.9167, 0.625, 0.8333, 0.625, 0.8333, 0.625, 1.0, 0.875, 0.5, 0.7917, 0.5, 0.625, 0.9167, 0.625, 0.9167, 0.7917, 0.5, 0.7083, 0.5, 0.625, 0.8333, 0.375, 0.75, 0.4375, 0.75, 0.4375, 1.0, 0.375, 1.0, 0.375, 0.5, 0.4375, 0.5, 0.4375, 0.75, 0.375, 0.75, 0.375, 0.25, 0.4375, 0.25, 0.4375, 0.5, 0.375, 0.5, 0.4375, 0.25, 0.375, 0.9167, 0.375, 1.0, 0.4375, 0.0, 0.375, 0.75, 0.4375, 0.75, 0.4375, 1.0, 0.375, 1.0, 0.4375, 0.5, 0.4375, 0.4167, 0.4375, 0.5, 0.4375, 0.75, 0.375, 0.25, 0.4375, 0.25, 0.4375, 0.5, 0.375, 0.5, 0.375, 0.0, 0.4375, 0.0, 0.4375, 0.25, 0.375, 0.25, 0.375, 0.4167, 0.375, 0.5, 0.4375, 0.5, 0.4375, 0.4167, 0.375, 0.4167, 0.375, 0.8333, 0.375, 0.75, 0.375, 0.5, 0.375, 0.25, 0.375, 1.0, 0.375, 0.9167, 0.375, 0.3333, 0.375, 0.3333, 0.375, 0.9167, 0.375, 0.8333, 0.375, 0.4167, 0.375, 0.25, 0.375, 0.3333, 0.4375, 0.3333, 0.4375, 0.25, 0.375, 0.3333, 0.375, 0.4167, 0.4375, 0.4167, 0.4375, 0.3333, 0.4375, 0.0, 0.4375, 0.25, 0.4375, 0.3333, 0.4375, 0.25, 0.4375, 0.25, 0.4375, 0.3333, 0.4375, 0.4167, 0.4375, 0.5, 0.4375, 0.75, 0.375, 0.75, 0.375, 0.8333, 0.4375, 0.5, 0.4375, 0.5, 0.375, 0.8333, 0.375, 0.9167, 0.4375, 0.25])
me_sawframe.materials.append(mat_color)
me_sawframe.materials.append(mat_black)
me_sawframe.update()
me_sawblade = bpy.data.meshes.new('SawBlade')
me_sawblade.from_pydata([(-0.25, -1.0, -1.0), (-0.25, -1.0, 8.0), (0.25, -1.0, -1.0), (0.25, -1.0, 8.0), (0.0, 1.0, -1.0), (0.0, 1.0, 8.0), (-0.25, -1.0, -0.1), (-0.25, -1.0, 0.8), (-0.25, -1.0, 1.7), (-0.25, -1.0, 2.6), (-0.25, -1.0, 3.5), (-0.25, -1.0, 4.4), (-0.25, -1.0, 5.3), (-0.25, -1.0, 6.2), (-0.25, -1.0, 7.1), (0.0, 0.5, 7.1), (0.0, 1.0, 6.2), (0.0, 0.5, 5.3), (0.0, 1.0, 4.4), (0.0, 0.5, 3.5), (0.0, 1.0, 2.6), (0.0, 0.5, 1.7), (0.0, 1.0, 0.8), (0.0, 0.5, -0.1), (0.25, -1.0, 7.1), (0.25, -1.0, 6.2), (0.25, -1.0, 5.3), (0.25, -1.0, 4.4), (0.25, -1.0, 3.5), (0.25, -1.0, 2.6), (0.25, -1.0, 1.7), (0.25, -1.0, 0.8), (0.25, -1.0, -0.1)], [], [(14, 1, 5, 15), (15, 5, 3, 24), (24, 3, 1, 14), (4, 2, 0), (5, 1, 3), (2, 32, 6, 0), (32, 31, 7, 6), (31, 30, 8, 7), (30, 29, 9, 8), (29, 28, 10, 9), (28, 27, 11, 10), (27, 26, 12, 11), (26, 25, 13, 12), (25, 24, 14, 13), (4, 23, 32, 2), (23, 22, 31, 32), (22, 21, 30, 31), (21, 20, 29, 30), (20, 19, 28, 29), (19, 18, 27, 28), (18, 17, 26, 27), (17, 16, 25, 26), (16, 15, 24, 25), (0, 6, 23, 4), (6, 7, 22, 23), (7, 8, 21, 22), (8, 9, 20, 21), (9, 10, 19, 20), (10, 11, 18, 19), (11, 12, 17, 18), (12, 13, 16, 17), (13, 14, 15, 16)])
_uv = me_sawblade.uv_layers.new(name='UVMap')
_uv.uv.foreach_set('vector', [0.6, 0.0, 0.625, 0.0, 0.625, 0.25, 0.6, 0.25, 0.6, 0.5, 0.625, 0.5, 0.625, 0.75, 0.6, 0.75, 0.6, 0.75, 0.625, 0.75, 0.625, 1.0, 0.6, 1.0, 0.375, 0.5, 0.375, 0.75, 0.125, 0.75, 0.875, 0.5, 0.875, 0.75, 0.625, 0.75, 0.375, 0.75, 0.4, 0.75, 0.4, 1.0, 0.375, 1.0, 0.4, 0.75, 0.425, 0.75, 0.425, 1.0, 0.4, 1.0, 0.425, 0.75, 0.45, 0.75, 0.45, 1.0, 0.425, 1.0, 0.45, 0.75, 0.475, 0.75, 0.475, 1.0, 0.45, 1.0, 0.475, 0.75, 0.5, 0.75, 0.5, 1.0, 0.475, 1.0, 0.5, 0.75, 0.525, 0.75, 0.525, 1.0, 0.5, 1.0, 0.525, 0.75, 0.55, 0.75, 0.55, 1.0, 0.525, 1.0, 0.55, 0.75, 0.575, 0.75, 0.575, 1.0, 0.55, 1.0, 0.575, 0.75, 0.6, 0.75, 0.6, 1.0, 0.575, 1.0, 0.375, 0.5, 0.4, 0.5, 0.4, 0.75, 0.375, 0.75, 0.4, 0.5, 0.425, 0.5, 0.425, 0.75, 0.4, 0.75, 0.425, 0.5, 0.45, 0.5, 0.45, 0.75, 0.425, 0.75, 0.45, 0.5, 0.475, 0.5, 0.475, 0.75, 0.45, 0.75, 0.475, 0.5, 0.5, 0.5, 0.5, 0.75, 0.475, 0.75, 0.5, 0.5, 0.525, 0.5, 0.525, 0.75, 0.5, 0.75, 0.525, 0.5, 0.55, 0.5, 0.55, 0.75, 0.525, 0.75, 0.55, 0.5, 0.575, 0.5, 0.575, 0.75, 0.55, 0.75, 0.575, 0.5, 0.6, 0.5, 0.6, 0.75, 0.575, 0.75, 0.375, 0.0, 0.4, 0.0, 0.4, 0.25, 0.375, 0.25, 0.4, 0.0, 0.425, 0.0, 0.425, 0.25, 0.4, 0.25, 0.425, 0.0, 0.45, 0.0, 0.45, 0.25, 0.425, 0.25, 0.45, 0.0, 0.475, 0.0, 0.475, 0.25, 0.45, 0.25, 0.475, 0.0, 0.5, 0.0, 0.5, 0.25, 0.475, 0.25, 0.5, 0.0, 0.525, 0.0, 0.525, 0.25, 0.5, 0.25, 0.525, 0.0, 0.55, 0.0, 0.55, 0.25, 0.525, 0.25, 0.55, 0.0, 0.575, 0.0, 0.575, 0.25, 0.55, 0.25, 0.575, 0.0, 0.6, 0.0, 0.6, 0.25, 0.575, 0.25])
me_sawblade.materials.append(mat_gray)
me_sawblade.update()
me_cube = bpy.data.meshes.new('Cube')
me_cube.from_pydata([(0.0, 0.0, 0.0), (0.0, 0.0, 5.0), (0.0, 1.0, 0.0), (0.0, 1.0, 5.0), (1.0, 0.0, 0.0), (1.0, 0.0, 5.0), (1.0, 1.0, 0.0), (1.0, 1.0, 5.0), (0.0, -12.0, 0.0), (0.0, -12.0, 5.0), (0.0, -11.0, 0.0), (0.0, -11.0, 5.0), (1.0, -12.0, 0.0), (1.0, -12.0, 5.0), (1.0, -11.0, 0.0), (1.0, -11.0, 5.0), (5.0, 0.0, 0.0), (5.0, 0.0, 5.0), (5.0, 1.0, 0.0), (5.0, 1.0, 5.0), (6.0, 0.0, 0.0), (6.0, 0.0, 5.0), (6.0, 1.0, 0.0), (6.0, 1.0, 5.0), (5.0, -12.0, 0.0), (5.0, -12.0, 5.0), (5.0, -11.0, 0.0), (5.0, -11.0, 5.0), (6.0, -12.0, 0.0), (6.0, -12.0, 5.0), (6.0, -11.0, 0.0), (6.0, -11.0, 5.0), (0.0, 1.0, -5.0), (0.0, 0.0, -5.0), (1.0, 1.0, -5.0), (1.0, 0.0, -5.0), (0.0, -11.0, -5.0), (0.0, -12.0, -5.0), (1.0, -11.0, -5.0), (1.0, -12.0, -5.0), (5.0, 1.0, -5.0), (5.0, 0.0, -5.0), (6.0, 1.0, -5.0), (6.0, 0.0, -5.0), (5.0, -11.0, -5.0), (5.0, -12.0, -5.0), (6.0, -11.0, -5.0), (6.0, -12.0, -5.0), (0.0, 0.0, 6.0), (0.0, 1.0, 6.0), (1.0, 1.0, 6.0), (1.0, 0.0, 6.0), (0.0, -12.0, 6.0), (0.0, -11.0, 6.0), (1.0, -11.0, 6.0), (1.0, -12.0, 6.0), (5.0, 0.0, 6.0), (5.0, 1.0, 6.0), (6.0, 1.0, 6.0), (6.0, 0.0, 6.0), (5.0, -12.0, 6.0), (5.0, -11.0, 6.0), (6.0, -11.0, 6.0), (6.0, -12.0, 6.0), (-4.0, 0.0, 5.0), (-4.0, 1.0, 5.0), (-4.0, -12.0, 5.0), (-4.0, -11.0, 5.0), (-4.0, 0.0, 6.0), (-4.0, 1.0, 6.0), (-4.0, -12.0, 6.0), (-4.0, -11.0, 6.0)], [], [(0, 1, 3, 2), (2, 3, 7, 6), (6, 7, 5, 4), (4, 5, 1, 0), (16, 18, 40, 41), (29, 31, 62, 63), (8, 9, 11, 10), (10, 11, 15, 14), (14, 15, 13, 12), (12, 13, 9, 8), (28, 24, 45, 47), (23, 19, 57, 58), (16, 17, 19, 18), (18, 19, 23, 22), (22, 23, 21, 20), (20, 21, 17, 16), (22, 20, 43, 42), (53, 11, 67, 71), (24, 25, 27, 26), (26, 27, 31, 30), (30, 31, 29, 28), (28, 29, 25, 24), (10, 14, 38, 36), (17, 21, 59, 56), (32, 34, 35, 33), (36, 38, 39, 37), (40, 42, 43, 41), (44, 46, 47, 45), (4, 0, 33, 35), (26, 30, 46, 44), (2, 6, 34, 32), (14, 12, 39, 38), (20, 16, 41, 43), (8, 10, 36, 37), (18, 22, 42, 40), (30, 28, 47, 46), (24, 26, 44, 45), (6, 4, 35, 34), (12, 8, 37, 39), (0, 2, 32, 33), (50, 49, 48, 51), (54, 53, 52, 55), (58, 57, 56, 59), (62, 61, 60, 63), (55, 13, 25, 60), (9, 13, 55, 52), (57, 19, 7, 50), (49, 3, 65, 69), (15, 11, 53, 54), (21, 23, 58, 59), (25, 29, 63, 60), (1, 5, 51, 48), (50, 51, 56, 57), (31, 27, 61, 62), (7, 3, 49, 50), (17, 56, 51, 5), (7, 19, 17, 5), (54, 55, 60, 61), (27, 15, 54, 61), (15, 27, 25, 13), (67, 66, 70, 71), (65, 64, 68, 69), (52, 53, 71, 70), (11, 9, 66, 67), (48, 49, 69, 68), (1, 48, 68, 64), (9, 52, 70, 66), (3, 1, 64, 65)])
me_cube.polygons.foreach_set('material_index', [1, 1, 1, 1, 1, 0, 1, 1, 1, 1, 1, 0, 1, 1, 1, 1, 1, 0, 1, 1, 1, 1, 1, 0, 1, 0, 1, 0, 1, 1, 1, 1, 1, 1, 1, 1, 1, 1, 1, 1, 0, 0, 0, 0, 0, 0, 0, 0, 0, 0, 0, 0, 0, 0, 0, 0, 0, 0, 0, 0, 0, 0, 0, 0, 0, 0, 0, 0])
_uv = me_cube.uv_layers.new(name='UVMap')
_uv.uv.foreach_set('vector', [0.375, 0.0, 0.625, 0.0, 0.625, 0.25, 0.375, 0.25, 0.375, 0.25, 0.625, 0.25, 0.625, 0.5, 0.375, 0.5, 0.375, 0.5, 0.625, 0.5, 0.625, 0.75, 0.375, 0.75, 0.375, 0.75, 0.625, 0.75, 0.625, 1.0, 0.375, 1.0, 0.375, 0.0, 0.375, 0.25, 0.375, 0.25, 0.375, 0.0, 0.625, 0.75, 0.625, 0.5, 0.625, 0.5, 0.625, 0.75, 0.375, 0.0, 0.625, 0.0, 0.625, 0.25, 0.375, 0.25, 0.375, 0.25, 0.625, 0.25, 0.625, 0.5, 0.375, 0.5, 0.375, 0.5, 0.625, 0.5, 0.625, 0.75, 0.375, 0.75, 0.375, 0.75, 0.625, 0.75, 0.625, 1.0, 0.375, 1.0, 0.375, 0.75, 0.375, 1.0, 0.375, 1.0, 0.375, 0.75, 0.625, 0.5, 0.625, 0.25, 0.625, 0.25, 0.625, 0.5, 0.375, 0.0, 0.625, 0.0, 0.625, 0.25, 0.375, 0.25, 0.375, 0.25, 0.625, 0.25, 0.625, 0.5, 0.375, 0.5, 0.375, 0.5, 0.625, 0.5, 0.625, 0.75, 0.375, 0.75, 0.375, 0.75, 0.625, 0.75, 0.625, 1.0, 0.375, 1.0, 0.375, 0.5, 0.375, 0.75, 0.375, 0.75, 0.375, 0.5, 0.625, 0.25, 0.625, 0.25, 0.625, 0.25, 0.625, 0.25, 0.375, 0.0, 0.625, 0.0, 0.625, 0.25, 0.375, 0.25, 0.375, 0.25, 0.625, 0.25, 0.625, 0.5, 0.375, 0.5, 0.375, 0.5, 0.625, 0.5, 0.625, 0.75, 0.375, 0.75, 0.375, 0.75, 0.625, 0.75, 0.625, 1.0, 0.375, 1.0, 0.375, 0.25, 0.375, 0.5, 0.375, 0.5, 0.375, 0.25, 0.625, 1.0, 0.625, 0.75, 0.625, 0.75, 0.625, 1.0, 0.125, 0.5, 0.375, 0.5, 0.375, 0.75, 0.125, 0.75, 0.125, 0.5, 0.375, 0.5, 0.375, 0.75, 0.125, 0.75, 0.125, 0.5, 0.375, 0.5, 0.375, 0.75, 0.125, 0.75, 0.125, 0.5, 0.375, 0.5, 0.375, 0.75, 0.125, 0.75, 0.375, 0.75, 0.375, 1.0, 0.375, 1.0, 0.375, 0.75, 0.375, 0.25, 0.375, 0.5, 0.375, 0.5, 0.375, 0.25, 0.375, 0.25, 0.375, 0.5, 0.375, 0.5, 0.375, 0.25, 0.375, 0.5, 0.375, 0.75, 0.375, 0.75, 0.375, 0.5, 0.375, 0.75, 0.375, 1.0, 0.375, 1.0, 0.375, 0.75, 0.375, 0.0, 0.375, 0.25, 0.375, 0.25, 0.375, 0.0, 0.375, 0.25, 0.375, 0.5, 0.375, 0.5, 0.375, 0.25, 0.375, 0.5, 0.375, 0.75, 0.375, 0.75, 0.375, 0.5, 0.375, 0.0, 0.375, 0.25, 0.375, 0.25, 0.375, 0.0, 0.375, 0.5, 0.375, 0.75, 0.375, 0.75, 0.375, 0.5, 0.375, 0.75, 0.375, 1.0, 0.375, 1.0, 0.375, 0.75, 0.375, 0.0, 0.375, 0.25, 0.375, 0.25, 0.375, 0.0, 0.625, 0.5, 0.875, 0.5, 0.875, 0.75, 0.625, 0.75, 0.625, 0.5, 0.875, 0.5, 0.875, 0.75, 0.625, 0.75, 0.625, 0.5, 0.875, 0.5, 0.875, 0.75, 0.625, 0.75, 0.625, 0.5, 0.875, 0.5, 0.875, 0.75, 0.625, 0.75, 0.625, 0.75, 0.625, 0.75, 0.625, 1.0, 0.625, 1.0, 0.625, 1.0, 0.625, 0.75, 0.625, 0.75, 0.625, 1.0, 0.875, 0.5, 0.625, 0.25, 0.625, 0.5, 0.625, 0.5, 0.625, 0.25, 0.625, 0.25, 0.625, 0.25, 0.625, 0.25, 0.625, 0.5, 0.625, 0.25, 0.625, 0.25, 0.625, 0.5, 0.625, 0.75, 0.625, 0.5, 0.625, 0.5, 0.625, 0.75, 0.625, 1.0, 0.625, 0.75, 0.625, 0.75, 0.625, 1.0, 0.625, 1.0, 0.625, 0.75, 0.625, 0.75, 0.625, 1.0, 0.625, 0.5, 0.625, 0.75, 0.875, 0.75, 0.875, 0.5, 0.625, 0.5, 0.625, 0.25, 0.625, 0.25, 0.625, 0.5, 0.625, 0.5, 0.625, 0.25, 0.625, 0.25, 0.625, 0.5, 0.625, 0.0, 0.625, 1.0, 0.625, 0.75, 0.625, 0.75, 0.625, 0.5, 0.625, 0.25, 0.625, 0.0, 0.625, 0.75, 0.625, 0.5, 0.625, 0.75, 0.875, 0.75, 0.875, 0.5, 0.625, 0.25, 0.625, 0.5, 0.625, 0.5, 0.875, 0.5, 0.625, 0.5, 0.625, 0.25, 0.625, 0.0, 0.625, 0.75, 0.625, 0.25, 0.625, 0.0, 0.625, 0.0, 0.625, 0.25, 0.625, 0.25, 0.625, 0.0, 0.625, 0.0, 0.625, 0.25, 0.875, 0.75, 0.875, 0.5, 0.875, 0.5, 0.875, 0.75, 0.625, 0.25, 0.625, 0.0, 0.625, 0.0, 0.625, 0.25, 0.875, 0.75, 0.875, 0.5, 0.875, 0.5, 0.875, 0.75, 0.625, 1.0, 0.625, 1.0, 0.625, 1.0, 0.625, 1.0, 0.625, 1.0, 0.625, 1.0, 0.625, 1.0, 0.625, 1.0, 0.625, 0.25, 0.625, 0.0, 0.625, 0.0, 0.625, 0.25])
me_cube.materials.append(mat_white)
me_cube.materials.append(mat_color)
me_cube.update()
me_gantry = bpy.data.meshes.new('Gantry')
me_gantry.from_pydata([(-0.25, 0.5, 5.25), (-0.25, 0.5, 5.75), (0.25, 0.5, 5.25), (0.25, 0.5, 5.75), (-0.25, -0.625, 5.25), (-0.25, -0.625, 5.75), (0.25, -0.625, 5.25), (0.25, -0.625, 5.75), (-0.25, -1.375, 5.25), (-0.25, -1.375, 5.75), (0.25, -1.375, 5.25), (0.25, -1.375, 5.75), (-0.3125, -0.625, 5.188), (-0.3125, -0.625, 5.812), (0.3125, -0.625, 5.188), (0.3125, -0.625, 5.812), (-0.3125, -1.375, 5.188), (-0.3125, -1.375, 5.812), (0.3125, -1.375, 5.188), (0.3125, -1.375, 5.812), (-0.25, -11.5, 5.25), (0.25, -11.5, 5.75), (-0.25, -11.5, 5.75), (0.25, -11.5, 5.25), (-0.25, -10.38, 5.25), (0.25, -10.38, 5.75), (-0.25, -10.38, 5.75), (0.25, -10.38, 5.25), (-0.25, -9.625, 5.25), (0.25, -9.625, 5.75), (-0.25, -9.625, 5.75), (0.25, -9.625, 5.25), (-0.3125, -10.38, 5.188), (0.3125, -10.38, 5.812), (-0.3125, -10.38, 5.812), (0.3125, -10.38, 5.188), (-0.3125, -9.625, 5.188), (0.3125, -9.625, 5.812), (-0.3125, -9.625, 5.812), (0.3125, -9.625, 5.188)], [], [(4, 5, 1, 0), (0, 1, 3, 2), (6, 7, 15, 14), (23, 21, 22, 20), (9, 11, 19, 17), (11, 10, 18, 19), (3, 1, 5, 7), (0, 2, 6, 4), (2, 3, 7, 6), (20, 22, 26, 24), (4, 6, 14, 12), (14, 15, 19, 18), (12, 14, 18, 16), (15, 13, 17, 19), (16, 17, 13, 12), (7, 5, 13, 15), (8, 9, 17, 16), (10, 8, 16, 18), (5, 4, 12, 13), (10, 11, 29, 31), (8, 10, 31, 28), (11, 9, 30, 29), (27, 25, 21, 23), (24, 27, 23, 20), (25, 26, 22, 21), (28, 30, 9, 8), (35, 33, 34, 32), (32, 34, 38, 36), (39, 36, 38, 37), (39, 37, 33, 35), (36, 39, 35, 32), (37, 38, 34, 33)])
me_gantry.polygons.foreach_set('material_index', [0, 0, 1, 0, 1, 1, 0, 0, 0, 0, 1, 1, 1, 1, 1, 1, 1, 1, 1, 0, 0, 0, 0, 0, 0, 0, 1, 1, 1, 1, 1, 1])
_uv = me_gantry.uv_layers.new(name='UVMap')
_uv.uv.foreach_set('vector', [0.375, 0.125, 0.625, 0.125, 0.625, 0.25, 0.375, 0.25, 0.375, 0.25, 0.625, 0.25, 0.625, 0.5, 0.375, 0.5, 0.375, 0.625, 0.625, 0.625, 0.625, 0.625, 0.375, 0.625, 0.375, 0.75, 0.625, 0.75, 0.625, 1.0, 0.375, 1.0, 0.875, 0.6308, 0.625, 0.6308, 0.625, 0.6308, 0.875, 0.6308, 0.625, 0.6308, 0.375, 0.6308, 0.375, 0.6308, 0.625, 0.6308, 0.625, 0.5, 0.875, 0.5, 0.875, 0.625, 0.625, 0.625, 0.125, 0.5, 0.375, 0.5, 0.375, 0.625, 0.125, 0.625, 0.375, 0.5, 0.625, 0.5, 0.625, 0.625, 0.375, 0.625, 0.375, 0.0, 0.625, 0.0, 0.625, 0.01471, 0.375, 0.01471, 0.125, 0.625, 0.375, 0.625, 0.375, 0.625, 0.125, 0.625, 0.375, 0.625, 0.625, 0.625, 0.625, 0.6308, 0.375, 0.6308, 0.125, 0.625, 0.375, 0.625, 0.375, 0.6308, 0.125, 0.6308, 0.625, 0.625, 0.875, 0.625, 0.875, 0.6308, 0.625, 0.6308, 0.375, 0.1192, 0.625, 0.1192, 0.625, 0.125, 0.375, 0.125, 0.625, 0.625, 0.875, 0.625, 0.875, 0.625, 0.625, 0.625, 0.375, 0.1192, 0.625, 0.1192, 0.625, 0.1192, 0.375, 0.1192, 0.375, 0.6308, 0.125, 0.6308, 0.125, 0.6308, 0.375, 0.6308, 0.625, 0.125, 0.375, 0.125, 0.375, 0.125, 0.625, 0.125, 0.375, 0.6308, 0.625, 0.6308, 0.625, 0.7294, 0.375, 0.7294, 0.125, 0.6308, 0.375, 0.6308, 0.375, 0.7294, 0.125, 0.7294, 0.625, 0.6308, 0.875, 0.6308, 0.875, 0.7294, 0.625, 0.7294, 0.375, 0.7353, 0.625, 0.7353, 0.625, 0.75, 0.375, 0.75, 0.125, 0.7353, 0.375, 0.7353, 0.375, 0.75, 0.125, 0.75, 0.625, 0.7353, 0.875, 0.7353, 0.875, 0.75, 0.625, 0.75, 0.375, 0.0206, 0.625, 0.0206, 0.625, 0.1192, 0.375, 0.1192, 0.375, 0.75, 0.625, 0.75, 0.625, 1.0, 0.375, 1.0, 0.375, 0.01471, 0.625, 0.01471, 0.625, 0.0206, 0.375, 0.0206, 0.375, 0.75, 0.375, 1.0, 0.625, 1.0, 0.625, 0.75, 0.375, 0.7294, 0.625, 0.7294, 0.625, 0.7353, 0.375, 0.7353, 0.125, 0.7294, 0.375, 0.7294, 0.375, 0.7353, 0.125, 0.7353, 0.625, 0.7294, 0.875, 0.7294, 0.875, 0.7353, 0.625, 0.7353])
me_gantry.materials.append(mat_gray)
me_gantry.materials.append(mat_black)
me_gantry.update()
me_rope = bpy.data.meshes.new('Rope')
me_rope.from_pydata([(-0.25, -4.75, -2.0), (-0.25, -4.75, 0.0), (-0.25, -4.25, -2.0), (-0.25, -4.25, 0.0), (0.25, -4.75, -2.0), (0.25, -4.75, 0.0), (0.25, -4.25, -2.0), (0.25, -4.25, 0.0), (-0.25, 4.25, -2.0), (-0.25, 4.25, 0.0), (-0.25, 4.75, -2.0), (-0.25, 4.75, 0.0), (0.25, 4.25, -2.0), (0.25, 4.25, 0.0), (0.25, 4.75, -2.0), (0.25, 4.75, 0.0)], [], [(0, 1, 3, 2), (2, 3, 7, 6), (6, 7, 5, 4), (4, 5, 1, 0), (2, 6, 4, 0), (7, 3, 1, 5), (8, 9, 11, 10), (10, 11, 15, 14), (14, 15, 13, 12), (12, 13, 9, 8), (10, 14, 12, 8), (15, 11, 9, 13)])
_uv = me_rope.uv_layers.new(name='UVMap')
_uv.uv.foreach_set('vector', [0.375, 0.0, 0.625, 0.0, 0.625, 0.25, 0.375, 0.25, 0.375, 0.25, 0.625, 0.25, 0.625, 0.5, 0.375, 0.5, 0.375, 0.5, 0.625, 0.5, 0.625, 0.75, 0.375, 0.75, 0.375, 0.75, 0.625, 0.75, 0.625, 1.0, 0.375, 1.0, 0.125, 0.5, 0.375, 0.5, 0.375, 0.75, 0.125, 0.75, 0.625, 0.5, 0.875, 0.5, 0.875, 0.75, 0.625, 0.75, 0.375, 0.0, 0.625, 0.0, 0.625, 0.25, 0.375, 0.25, 0.375, 0.25, 0.625, 0.25, 0.625, 0.5, 0.375, 0.5, 0.375, 0.5, 0.625, 0.5, 0.625, 0.75, 0.375, 0.75, 0.375, 0.75, 0.625, 0.75, 0.625, 1.0, 0.375, 1.0, 0.125, 0.5, 0.375, 0.5, 0.375, 0.75, 0.125, 0.75, 0.625, 0.5, 0.875, 0.5, 0.875, 0.75, 0.625, 0.75])
me_rope.materials.append(mat_black)
me_rope.update()
me_cube_001 = bpy.data.meshes.new('Cube.001')
me_cube_001.from_pydata([(-0.2071, -0.5, -1.0), (-0.1364, -0.4, 1.636), (-0.2071, 0.5, -1.0), (-0.1364, 0.4, 1.636), (0.5, -0.5, -1.0), (0.4293, -0.4, 1.071), (0.5, 0.5, -1.0), (0.4293, 0.4, 1.071), (-0.2071, -0.5, 1.707), (-0.2071, 0.5, 1.707), (0.5, 0.5, 1.0), (0.5, -0.5, 1.0), (-0.06569, -0.4, 1.707), (-0.06569, 0.4, 1.707), (0.5, 0.4, 1.141), (0.5, -0.4, 1.141)], [], [(0, 8, 9, 2), (2, 9, 10, 6), (6, 10, 11, 4), (4, 11, 8, 0), (2, 6, 4, 0), (5, 7, 14, 15), (1, 3, 9, 8), (3, 7, 10, 9), (7, 5, 11, 10), (5, 1, 8, 11), (14, 13, 12, 15), (3, 1, 12, 13), (1, 5, 15, 12), (7, 3, 13, 14)])
me_cube_001.polygons.foreach_set('material_index', [0, 0, 0, 0, 0, 1, 0, 0, 0, 0, 1, 1, 1, 1])
_uv = me_cube_001.uv_layers.new(name='UVMap')
_uv.uv.foreach_set('vector', [0.375, 0.0, 0.625, 0.0, 0.625, 0.25, 0.375, 0.25, 0.375, 0.25, 0.625, 0.25, 0.625, 0.5, 0.375, 0.5, 0.375, 0.5, 0.625, 0.5, 0.625, 0.75, 0.375, 0.75, 0.375, 0.75, 0.625, 0.75, 0.625, 1.0, 0.375, 1.0, 0.125, 0.5, 0.375, 0.5, 0.375, 0.75, 0.125, 0.75, 0.65, 0.725, 0.65, 0.525, 0.65, 0.525, 0.65, 0.725, 0.85, 0.725, 0.85, 0.525, 0.875, 0.5, 0.875, 0.75, 0.85, 0.525, 0.65, 0.525, 0.625, 0.5, 0.875, 0.5, 0.65, 0.525, 0.65, 0.725, 0.625, 0.75, 0.625, 0.5, 0.65, 0.725, 0.85, 0.725, 0.875, 0.75, 0.625, 0.75, 0.65, 0.525, 0.85, 0.525, 0.85, 0.725, 0.65, 0.725, 0.85, 0.525, 0.85, 0.725, 0.85, 0.725, 0.85, 0.525, 0.85, 0.725, 0.65, 0.725, 0.65, 0.725, 0.85, 0.725, 0.65, 0.525, 0.85, 0.525, 0.85, 0.525, 0.65, 0.525])
me_cube_001.materials.append(mat_gray)
me_cube_001.materials.append(mat_color)
me_cube_001.update()
me_log = bpy.data.meshes.new('Log')
me_log.from_pydata([(-0.375, -5.0, -0.375), (-0.375, -5.0, 0.375), (-0.375, 5.0, -0.375), (-0.375, 5.0, 0.375), (0.375, -5.0, -0.375), (0.375, -5.0, 0.375), (0.375, 5.0, -0.375), (0.375, 5.0, 0.375), (-0.5, -5.0, -0.5), (-0.5, -5.0, 0.5), (-0.5, 5.0, 0.5), (-0.5, 5.0, -0.5), (0.5, 5.0, -0.5), (0.5, 5.0, 0.5), (0.5, -5.0, 0.5), (0.5, -5.0, -0.5)], [], [(8, 9, 10, 11), (2, 3, 7, 6), (12, 13, 14, 15), (4, 5, 1, 0), (11, 12, 15, 8), (13, 10, 9, 14), (0, 1, 9, 8), (3, 2, 11, 10), (2, 6, 12, 11), (7, 3, 10, 13), (6, 7, 13, 12), (5, 4, 15, 14), (4, 0, 8, 15), (1, 5, 14, 9)])
me_log.polygons.foreach_set('material_index', [0, 1, 0, 1, 0, 0, 0, 0, 0, 0, 0, 0, 0, 0])
_uv = me_log.uv_layers.new(name='UVMap')
_uv.uv.foreach_set('vector', [0.375, 0.0, 0.625, 0.0, 0.625, 0.25, 0.375, 0.25, 0.4063, 0.2812, 0.5938, 0.2812, 0.5937, 0.4688, 0.4063, 0.4688, 0.375, 0.5, 0.625, 0.5, 0.625, 0.75, 0.375, 0.75, 0.4063, 0.7813, 0.5938, 0.7813, 0.5937, 0.9688, 0.4063, 0.9688, 0.125, 0.5, 0.375, 0.5, 0.375, 0.75, 0.125, 0.75, 0.625, 0.5, 0.875, 0.5, 0.875, 0.75, 0.625, 0.75, 0.4063, 0.9688, 0.5937, 0.9688, 0.625, 1.0, 0.375, 1.0, 0.5938, 0.2812, 0.4063, 0.2812, 0.375, 0.25, 0.625, 0.25, 0.4063, 0.2812, 0.4063, 0.4688, 0.375, 0.5, 0.375, 0.25, 0.5937, 0.4688, 0.5938, 0.2812, 0.625, 0.25, 0.625, 0.5, 0.4063, 0.4688, 0.5937, 0.4688, 0.625, 0.5, 0.375, 0.5, 0.5938, 0.7813, 0.4063, 0.7813, 0.375, 0.75, 0.625, 0.75, 0.4063, 0.7813, 0.4063, 0.9688, 0.375, 1.0, 0.375, 0.75, 0.5937, 0.9688, 0.5938, 0.7813, 0.625, 0.75, 0.625, 1.0])
me_log.materials.append(mat_bark)
me_log.materials.append(mat_inside)
me_log.update()
me_logsplit = bpy.data.meshes.new('LogSplit')
me_logsplit.from_pydata([(-0.375, -5.0, -0.375), (-0.375, -5.0, 0.0), (-0.375, 5.0, -0.375), (-0.375, 5.0, 0.0), (0.375, -5.0, -0.375), (0.375, -5.0, 0.0), (0.375, 5.0, -0.375), (0.375, 5.0, 0.0), (-0.5, -5.0, -0.5), (-0.5, -5.0, 0.0), (-0.5, 5.0, 0.0), (-0.5, 5.0, -0.5), (0.5, 5.0, -0.5), (0.5, 5.0, 0.0), (0.5, -5.0, 0.0), (0.5, -5.0, -0.5)], [], [(8, 9, 10, 11), (2, 3, 7, 6), (12, 13, 14, 15), (4, 5, 1, 0), (11, 12, 15, 8), (3, 10, 9, 1), (0, 1, 9, 8), (3, 2, 11, 10), (2, 6, 12, 11), (6, 7, 13, 12), (5, 4, 15, 14), (4, 0, 8, 15), (13, 7, 5, 14), (7, 3, 1, 5)])
me_logsplit.polygons.foreach_set('material_index', [0, 1, 0, 1, 0, 0, 0, 0, 0, 0, 0, 0, 0, 1])
_uv = me_logsplit.uv_layers.new(name='UVMap')
_uv.uv.foreach_set('vector', [0.375, 0.0, 0.625, 0.0, 0.625, 0.25, 0.375, 0.25, 0.4063, 0.2812, 0.5938, 0.2812, 0.5937, 0.4688, 0.4063, 0.4688, 0.375, 0.5, 0.625, 0.5, 0.625, 0.75, 0.375, 0.75, 0.4063, 0.7813, 0.5938, 0.7813, 0.5937, 0.9688, 0.4063, 0.9688, 0.125, 0.5, 0.375, 0.5, 0.375, 0.75, 0.125, 0.75, 0.8438, 0.5, 0.875, 0.5, 0.875, 0.75, 0.8438, 0.75, 0.4063, 0.9688, 0.5937, 0.9688, 0.625, 1.0, 0.375, 1.0, 0.5938, 0.2812, 0.4063, 0.2812, 0.375, 0.25, 0.625, 0.25, 0.4063, 0.2812, 0.4063, 0.4688, 0.375, 0.5, 0.375, 0.25, 0.4063, 0.4688, 0.5937, 0.4688, 0.625, 0.5, 0.375, 0.5, 0.5938, 0.7813, 0.4063, 0.7813, 0.375, 0.75, 0.625, 0.75, 0.4063, 0.7813, 0.4063, 0.9688, 0.375, 1.0, 0.375, 0.75, 0.625, 0.5, 0.6562, 0.5, 0.6562, 0.75, 0.625, 0.75, 0.6562, 0.5, 0.8438, 0.5, 0.8438, 0.75, 0.6562, 0.75])
me_logsplit.materials.append(mat_bark)
me_logsplit.materials.append(mat_inside)
me_logsplit.update()

# ---- objects
ob_base = bpy.data.objects.new('Base', me_base)
ob_depot = bpy.data.objects.new('Depot', me_depot)
ob_sawframe = bpy.data.objects.new('SawFrame', me_sawframe)
ob_sawblade = bpy.data.objects.new('SawBlade', me_sawblade)
ob_loader = bpy.data.objects.new('Loader', me_cube)
ob_gantry = bpy.data.objects.new('Gantry', me_gantry)
ob_rope = bpy.data.objects.new('Rope', me_rope)
ob_button = bpy.data.objects.new('Button', me_cube_001)
ob_log = bpy.data.objects.new('Log', me_log)
ob_logsplit = bpy.data.objects.new('LogSplit', me_logsplit)

# ---- transforms, parenting, visibility, modifiers, constraints
ob_base.location = (0.0, 0.0, 0.0)
ob_base.lock_rotations_4d = False
ob_base.empty_display_type = 'ARROWS'
ob_base.lineart.crease_threshold = 0.0
ob_depot.location = (0.0, 0.0, 0.0)
ob_sawframe.location = (0.0, 0.0, 0.0)
ob_sawblade.parent = ob_sawframe
ob_sawblade.location = (0.0, 0.0, 0.0)
ob_sawblade.scale = (1.0, 0.9, 1.0)
ob_loader.location = (0.0, 0.0, 0.0)
ob_gantry.parent = ob_loader
ob_gantry.location = (0.0, 0.0, 0.0)
ob_rope.parent = ob_gantry
ob_rope.location = (0.0, -5.5, 5.25)
ob_button.location = (0.0, 0.0, 0.0)
ob_log.location = (0.0, 0.0, 0.0)
ob_logsplit.location = (0.0, 0.0, 0.0)

# ---- collection membership
col_mill.objects.link(ob_base)
col_mill.objects.link(ob_depot)
col_mill.objects.link(ob_sawframe)
col_mill.objects.link(ob_sawblade)
col_mill.objects.link(ob_loader)
col_mill.objects.link(ob_gantry)
col_mill.objects.link(ob_rope)
col_mill.objects.link(ob_button)
col_logs.objects.link(ob_log)
col_logs.objects.link(ob_logsplit)

# ---- scene / render settings (as saved in the file)
scene.frame_start = 1; scene.frame_end = 250; scene.frame_set(1)
scene.render.engine = 'BLENDER_EEVEE_NEXT'
scene.cycles.sampling_pattern = 'TABULATED_SOBOL'
scene.eevee.ray_tracing_options.trace_max_roughness = 0.0
bpy.context.view_layer.update()

# ---- added for rendering (the .blend has no active camera and no usable light): camera, sun
cam_auto = bpy.data.cameras.new('AutoCamera')
cam_auto.lens = 50.0
cam_auto.sensor_width = 36.0
cam_auto.clip_end = 1173.86
ob_auto_camera = bpy.data.objects.new('AutoCamera', cam_auto)
scene.collection.objects.link(ob_auto_camera)
ob_auto_camera.location = (66.3871, -86.5145, 61.0097)
ob_auto_camera.rotation_euler = (1.09748, -7.21219e-08, 0.694738)
scene.camera = ob_auto_camera
light_auto_sun = bpy.data.lights.new('AutoSun', 'SUN')
light_auto_sun.energy = 3.0
light_auto_sun.angle = 0.0523599
ob_auto_sun = bpy.data.objects.new('AutoSun', light_auto_sun)
scene.collection.objects.link(ob_auto_sun)
ob_auto_sun.rotation_euler = (0.872665, 0.174533, 0.523599)
bpy.context.view_layer.update()
